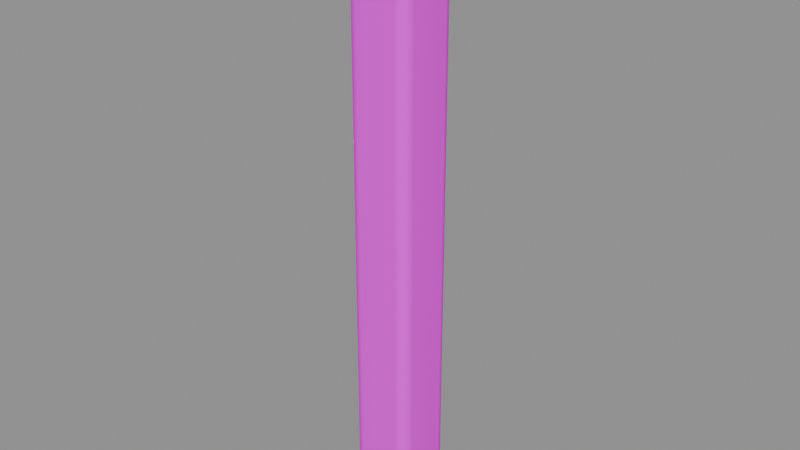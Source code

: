 # Source: wall_pier.blend  (saved by Blender 4.5.87; exported with 4.5.12 LTS)
import bpy
from mathutils import Matrix  # noqa: F401  (used for matrix-valued properties, if any)

bpy.ops.wm.read_factory_settings(use_empty=True)
scene = bpy.context.scene
scene.name = 'Scene'

# ---- collections
col_sea_scene_sbr_wall_pier = bpy.data.collections.new('SEA-SCENE-SBR-WALL-PIER'); scene.collection.children.link(col_sea_scene_sbr_wall_pier)

# ---- images (referenced by path relative to the original .blend; pixels are not part of the script)
import os
ASSET_DIR = os.environ.get("B2B_ASSET_DIR", "")  # directory of the original .blend (textures are referenced by path, not embedded)
HERE = os.path.dirname(os.path.abspath(__file__))  # packed textures are extracted next to this script under _unpacked/

def load_image(name, relpath, width, height, colorspace="sRGB"):
    """Load a texture the original file referenced (path relative to the .blend, or extracted next to this script)."""
    p = next((c for c in (os.path.join(HERE, relpath), os.path.join(ASSET_DIR, relpath)) if relpath and os.path.exists(c)), "")
    if p:
        img = bpy.data.images.load(p, check_existing=True)
        img.name = name
    else:  # same state as the original file: an image datablock whose file is absent (Cycles renders it pink)
        img = bpy.data.images.new(name, width, height)
        img.source = "FILE"
        img.filepath = "//" + (relpath or name)
    img.colorspace_settings.name = colorspace
    return img
img_sea_cozy_8x8_512_png = load_image('sea_cozy_8x8_512.png', 'sea_cabin_timber_8x8_512.png', 1024, 1024, 'sRGB')

# ---- materials (node trees are filled in below, after node groups)
mat_sea_matte = bpy.data.materials.new('SEA_Matte')

# ---- material node trees
mat_sea_matte.use_nodes = True; mat_sea_matte.node_tree.nodes.clear()
_N = mat_sea_matte.node_tree.nodes; _L = mat_sea_matte.node_tree.links
n0 = _N.new('ShaderNodeUVMap'); n0.name = 'UV Map'; n0.location = (0, 0)
n0.width = 160
n0.uv_map = 'PaletteUV'
n1 = _N.new('ShaderNodeTexImage'); n1.name = 'Image Texture'; n1.location = (0, 0)
n1.image = img_sea_cozy_8x8_512_png
n1.interpolation = 'Closest'
n2 = _N.new('ShaderNodeBsdfPrincipled'); n2.name = 'Principled BSDF'; n2.location = (0, 0)
n2.inputs[2].default_value = 0.62
n2.inputs[10].default_value = 0.005
n2.inputs[13].default_value = 0.25
n3 = _N.new('ShaderNodeOutputMaterial'); n3.name = 'Material Output'; n3.location = (0, 0)
n4 = _N.new('ShaderNodeHueSaturation'); n4.name = 'Hue/Saturation/Value'; n4.location = (0, 0)
n4.width = 160
n5 = _N.new('ShaderNodeSeparateXYZ'); n5.name = 'Separate XYZ'; n5.location = (0, 0)
n6 = _N.new('ShaderNodeMath'); n6.name = 'Math'; n6.location = (0, 0)
n6.operation = 'MULTIPLY'
n6.inputs[1].default_value = 8.0
n7 = _N.new('ShaderNodeMath'); n7.name = 'Math.001'; n7.location = (0, 0)
n7.operation = 'FLOOR'
n8 = _N.new('ShaderNodeMath'); n8.name = 'Math.002'; n8.location = (0, 0)
n8.operation = 'COMPARE'
n8.inputs[1].default_value = 5.0
n8.inputs[2].default_value = 0.01
n9 = _N.new('ShaderNodeMath'); n9.name = 'Math.003'; n9.location = (0, 0)
n9.operation = 'MULTIPLY'
n9.inputs[1].default_value = 8.0
n10 = _N.new('ShaderNodeMath'); n10.name = 'Math.004'; n10.location = (0, 0)
n10.operation = 'FLOOR'
n11 = _N.new('ShaderNodeMath'); n11.name = 'Math.005'; n11.location = (0, 0)
n11.operation = 'COMPARE'
n11.inputs[1].default_value = 5.0
n11.inputs[2].default_value = 0.01
n12 = _N.new('ShaderNodeMath'); n12.name = 'Math.006'; n12.location = (0, 0)
n12.operation = 'MULTIPLY'
n13 = _N.new('ShaderNodeMath'); n13.name = 'Math.007'; n13.location = (0, 0)
n13.operation = 'MULTIPLY_ADD'
n13.inputs[1].default_value = 0.02
n14 = _N.new('ShaderNodeMath'); n14.name = 'Math.008'; n14.location = (0, 0)
n14.operation = 'MULTIPLY_ADD'
n14.inputs[1].default_value = -0.18
n14.inputs[2].default_value = 1.12
n15 = _N.new('ShaderNodeSeparateXYZ'); n15.name = '分离 XYZ'; n15.location = (0, 0)
n16 = _N.new('ShaderNodeMath'); n16.name = '运算'; n16.location = (0, 0)
n16.operation = 'MULTIPLY'
n16.inputs[1].default_value = 8.0
n17 = _N.new('ShaderNodeMath'); n17.name = '运算.001'; n17.location = (0, 0)
n17.operation = 'FLOOR'
n18 = _N.new('ShaderNodeMath'); n18.name = '运算.002'; n18.location = (0, 0)
n18.operation = 'COMPARE'
n18.inputs[1].default_value = 5.0
n18.inputs[2].default_value = 0.01
n19 = _N.new('ShaderNodeMath'); n19.name = '运算.003'; n19.location = (0, 0)
n19.operation = 'MULTIPLY'
n19.inputs[1].default_value = 8.0
n20 = _N.new('ShaderNodeMath'); n20.name = '运算.004'; n20.location = (0, 0)
n20.operation = 'FLOOR'
n21 = _N.new('ShaderNodeMath'); n21.name = '运算.005'; n21.location = (0, 0)
n21.operation = 'COMPARE'
n21.inputs[1].default_value = 2.0
n21.inputs[2].default_value = 0.01
n22 = _N.new('ShaderNodeMath'); n22.name = '运算.006'; n22.location = (0, 0)
n22.operation = 'MULTIPLY'
n23 = _N.new('ShaderNodeHueSaturation'); n23.name = '色相/饱和度/明度'; n23.location = (0, 0)
n23.width = 160
n23.inputs[0].default_value = 0.567
n23.inputs[1].default_value = 0.95
n23.inputs[2].default_value = 0.75
n24 = _N.new('ShaderNodeMixRGB'); n24.name = '混合 (旧版)'; n24.location = (0, 0)
_L.new(n0.outputs[0], n1.inputs[0])
_L.new(n1.outputs[0], n4.inputs[4])
_L.new(n2.outputs[0], n3.inputs[0])
_L.new(n0.outputs[0], n5.inputs[0])
_L.new(n5.outputs[0], n6.inputs[0])
_L.new(n6.outputs[0], n7.inputs[0])
_L.new(n7.outputs[0], n8.inputs[0])
_L.new(n5.outputs[1], n9.inputs[0])
_L.new(n9.outputs[0], n10.inputs[0])
_L.new(n10.outputs[0], n11.inputs[0])
_L.new(n8.outputs[0], n12.inputs[0])
_L.new(n11.outputs[0], n12.inputs[1])
_L.new(n12.outputs[0], n13.inputs[0])
_L.new(n13.outputs[0], n4.inputs[0])
_L.new(n12.outputs[0], n14.inputs[0])
_L.new(n14.outputs[0], n4.inputs[1])
_L.new(n0.outputs[0], n15.inputs[0])
_L.new(n15.outputs[0], n16.inputs[0])
_L.new(n16.outputs[0], n17.inputs[0])
_L.new(n17.outputs[0], n18.inputs[0])
_L.new(n15.outputs[1], n19.inputs[0])
_L.new(n19.outputs[0], n20.inputs[0])
_L.new(n20.outputs[0], n21.inputs[0])
_L.new(n18.outputs[0], n22.inputs[0])
_L.new(n21.outputs[0], n22.inputs[1])
_L.new(n4.outputs[0], n23.inputs[4])
_L.new(n22.outputs[0], n24.inputs[0])
_L.new(n4.outputs[0], n24.inputs[1])
_L.new(n23.outputs[0], n24.inputs[2])
_L.new(n24.outputs[0], n2.inputs[0])
n3.is_active_output = True

# ---- meshes
me_cube_232 = bpy.data.meshes.new('Cube.232')
me_cube_232.from_pydata([(-0.095, -0.095, 0.0), (-0.095, -0.15, 0.055), (-0.15, -0.095, 0.055), (-0.095, -0.1225, 0.007348), (-0.1225, -0.095, 0.007348), (-0.1213, -0.1213, 0.01449), (-0.1225, -0.1427, 0.055), (-0.095, -0.1427, 0.02754), (-0.1213, -0.1355, 0.0287), (-0.1427, -0.095, 0.02754), (-0.1427, -0.1225, 0.055), (-0.1355, -0.1213, 0.0287), (-0.095, -0.15, 2.795), (-0.095, -0.095, 2.85), (-0.15, -0.095, 2.795), (-0.095, -0.1427, 2.822), (-0.1225, -0.1427, 2.795), (-0.1213, -0.1355, 2.821), (-0.1225, -0.095, 2.843), (-0.095, -0.1225, 2.843), (-0.1213, -0.1213, 2.836), (-0.1427, -0.1225, 2.795), (-0.1427, -0.095, 2.822), (-0.1355, -0.1213, 2.821), (-0.095, 0.095, 0.0), (-0.15, 0.095, 0.055), (-0.095, 0.15, 0.055), (-0.1225, 0.095, 0.007348), (-0.095, 0.1225, 0.007348), (-0.1213, 0.1213, 0.01449), (-0.1427, 0.1225, 0.055), (-0.1427, 0.095, 0.02754), (-0.1355, 0.1213, 0.0287), (-0.095, 0.1427, 0.02754), (-0.1225, 0.1427, 0.055), (-0.1213, 0.1355, 0.0287), (-0.095, 0.095, 2.85), (-0.095, 0.15, 2.795), (-0.15, 0.095, 2.795), (-0.095, 0.1225, 2.843), (-0.1225, 0.095, 2.843), (-0.1213, 0.1213, 2.836), (-0.1225, 0.1427, 2.795), (-0.095, 0.1427, 2.822), (-0.1213, 0.1355, 2.821), (-0.1427, 0.095, 2.822), (-0.1427, 0.1225, 2.795), (-0.1355, 0.1213, 2.821), (0.095, -0.095, 0.0), (0.15, -0.095, 0.055), (0.095, -0.15, 0.055), (0.1225, -0.095, 0.007348), (0.095, -0.1225, 0.007348), (0.1213, -0.1213, 0.01449), (0.1427, -0.1225, 0.055), (0.1427, -0.095, 0.02754), (0.1355, -0.1213, 0.0287), (0.095, -0.1427, 0.02754), (0.1225, -0.1427, 0.055), (0.1213, -0.1355, 0.0287), (0.095, -0.095, 2.85), (0.095, -0.15, 2.795), (0.15, -0.095, 2.795), (0.095, -0.1225, 2.843), (0.1225, -0.095, 2.843), (0.1213, -0.1213, 2.836), (0.1225, -0.1427, 2.795), (0.095, -0.1427, 2.822), (0.1213, -0.1355, 2.821), (0.1427, -0.095, 2.822), (0.1427, -0.1225, 2.795), (0.1355, -0.1213, 2.821), (0.095, 0.095, 0.0), (0.095, 0.15, 0.055), (0.15, 0.095, 0.055), (0.095, 0.1225, 0.007348), (0.1225, 0.095, 0.007348), (0.1213, 0.1213, 0.01449), (0.1225, 0.1427, 0.055), (0.095, 0.1427, 0.02754), (0.1213, 0.1355, 0.0287), (0.1427, 0.095, 0.02754), (0.1427, 0.1225, 0.055), (0.1355, 0.1213, 0.0287), (0.095, 0.095, 2.85), (0.15, 0.095, 2.795), (0.095, 0.15, 2.795), (0.1225, 0.095, 2.843), (0.095, 0.1225, 2.843), (0.1213, 0.1213, 2.836), (0.1427, 0.1225, 2.795), (0.1427, 0.095, 2.822), (0.1355, 0.1213, 2.821), (0.095, 0.1427, 2.822), (0.1225, 0.1427, 2.795), (0.1213, 0.1355, 2.821)], [], [(0, 3, 5, 4), (3, 7, 8, 5), (1, 6, 8, 7), (6, 10, 11, 8), (2, 9, 11, 10), (9, 4, 5, 11), (5, 8, 11), (12, 15, 17, 16), (15, 19, 20, 17), (13, 18, 20, 19), (18, 22, 23, 20), (14, 21, 23, 22), (21, 16, 17, 23), (17, 20, 23), (24, 27, 29, 28), (27, 31, 32, 29), (25, 30, 32, 31), (30, 34, 35, 32), (26, 33, 35, 34), (33, 28, 29, 35), (29, 32, 35), (36, 39, 41, 40), (39, 43, 44, 41), (37, 42, 44, 43), (42, 46, 47, 44), (38, 45, 47, 46), (45, 40, 41, 47), (41, 44, 47), (48, 51, 53, 52), (51, 55, 56, 53), (49, 54, 56, 55), (54, 58, 59, 56), (50, 57, 59, 58), (57, 52, 53, 59), (53, 56, 59), (60, 63, 65, 64), (63, 67, 68, 65), (61, 66, 68, 67), (66, 70, 71, 68), (62, 69, 71, 70), (69, 64, 65, 71), (65, 68, 71), (72, 75, 77, 76), (75, 79, 80, 77), (73, 78, 80, 79), (78, 82, 83, 80), (74, 81, 83, 82), (81, 76, 77, 83), (77, 80, 83), (84, 87, 89, 88), (87, 91, 92, 89), (85, 90, 92, 91), (90, 94, 95, 92), (86, 93, 95, 94), (93, 88, 89, 95), (89, 92, 95), (24, 0, 4, 27), (27, 4, 9, 31), (31, 9, 2, 25), (1, 12, 16, 6), (6, 16, 21, 10), (10, 21, 14, 2), (13, 36, 40, 18), (18, 40, 45, 22), (22, 45, 38, 14), (37, 26, 34, 42), (42, 34, 30, 46), (46, 30, 25, 38), (72, 24, 28, 75), (75, 28, 33, 79), (79, 33, 26, 73), (36, 84, 88, 39), (39, 88, 93, 43), (43, 93, 86, 37), (85, 74, 82, 90), (90, 82, 78, 94), (94, 78, 73, 86), (48, 72, 76, 51), (51, 76, 81, 55), (55, 81, 74, 49), (84, 60, 64, 87), (87, 64, 69, 91), (91, 69, 62, 85), (61, 50, 58, 66), (66, 58, 54, 70), (70, 54, 49, 62), (0, 48, 52, 3), (3, 52, 57, 7), (7, 57, 50, 1), (60, 13, 19, 63), (63, 19, 15, 67), (67, 15, 12, 61), (24, 72, 48, 0), (2, 14, 38, 25), (50, 61, 12, 1), (84, 36, 13, 60), (26, 37, 86, 73), (74, 85, 62, 49)])
me_cube_232.polygons.foreach_set('use_smooth', [True] * 98)
_uv = me_cube_232.uv_layers.new(name='PaletteUV')
_uv.uv.foreach_set('vector', [0.5875, 0.9375, 0.5625, 0.9625, 0.5375, 0.9375, 0.5625, 0.9125, 0.5875, 0.9375, 0.5625, 0.9625, 0.5375, 0.9375, 0.5625, 0.9125, 0.5875, 0.9375, 0.5625, 0.9625, 0.5375, 0.9375, 0.5625, 0.9125, 0.5875, 0.9375, 0.5625, 0.9625, 0.5375, 0.9375, 0.5625, 0.9125, 0.5875, 0.9375, 0.5625, 0.9625, 0.5375, 0.9375, 0.5625, 0.9125, 0.5875, 0.9375, 0.5625, 0.9625, 0.5375, 0.9375, 0.5625, 0.9125, 0.5875, 0.9375, 0.55, 0.9592, 0.55, 0.9158, 0.5875, 0.9375, 0.5625, 0.9625, 0.5375, 0.9375, 0.5625, 0.9125, 0.5875, 0.9375, 0.5625, 0.9625, 0.5375, 0.9375, 0.5625, 0.9125, 0.5875, 0.9375, 0.5625, 0.9625, 0.5375, 0.9375, 0.5625, 0.9125, 0.5875, 0.9375, 0.5625, 0.9625, 0.5375, 0.9375, 0.5625, 0.9125, 0.5875, 0.9375, 0.5625, 0.9625, 0.5375, 0.9375, 0.5625, 0.9125, 0.5875, 0.9375, 0.5625, 0.9625, 0.5375, 0.9375, 0.5625, 0.9125, 0.5875, 0.9375, 0.55, 0.9592, 0.55, 0.9158, 0.5875, 0.9375, 0.5625, 0.9625, 0.5375, 0.9375, 0.5625, 0.9125, 0.5875, 0.9375, 0.5625, 0.9625, 0.5375, 0.9375, 0.5625, 0.9125, 0.5875, 0.9375, 0.5625, 0.9625, 0.5375, 0.9375, 0.5625, 0.9125, 0.5875, 0.9375, 0.5625, 0.9625, 0.5375, 0.9375, 0.5625, 0.9125, 0.5875, 0.9375, 0.5625, 0.9625, 0.5375, 0.9375, 0.5625, 0.9125, 0.5875, 0.9375, 0.5625, 0.9625, 0.5375, 0.9375, 0.5625, 0.9125, 0.5875, 0.9375, 0.55, 0.9592, 0.55, 0.9158, 0.5875, 0.9375, 0.5625, 0.9625, 0.5375, 0.9375, 0.5625, 0.9125, 0.5875, 0.9375, 0.5625, 0.9625, 0.5375, 0.9375, 0.5625, 0.9125, 0.5875, 0.9375, 0.5625, 0.9625, 0.5375, 0.9375, 0.5625, 0.9125, 0.5875, 0.9375, 0.5625, 0.9625, 0.5375, 0.9375, 0.5625, 0.9125, 0.5875, 0.9375, 0.5625, 0.9625, 0.5375, 0.9375, 0.5625, 0.9125, 0.5875, 0.9375, 0.5625, 0.9625, 0.5375, 0.9375, 0.5625, 0.9125, 0.5875, 0.9375, 0.55, 0.9592, 0.55, 0.9158, 0.5875, 0.9375, 0.5625, 0.9625, 0.5375, 0.9375, 0.5625, 0.9125, 0.5875, 0.9375, 0.5625, 0.9625, 0.5375, 0.9375, 0.5625, 0.9125, 0.5875, 0.9375, 0.5625, 0.9625, 0.5375, 0.9375, 0.5625, 0.9125, 0.5875, 0.9375, 0.5625, 0.9625, 0.5375, 0.9375, 0.5625, 0.9125, 0.5875, 0.9375, 0.5625, 0.9625, 0.5375, 0.9375, 0.5625, 0.9125, 0.5875, 0.9375, 0.5625, 0.9625, 0.5375, 0.9375, 0.5625, 0.9125, 0.5875, 0.9375, 0.55, 0.9592, 0.55, 0.9158, 0.5875, 0.9375, 0.5625, 0.9625, 0.5375, 0.9375, 0.5625, 0.9125, 0.5875, 0.9375, 0.5625, 0.9625, 0.5375, 0.9375, 0.5625, 0.9125, 0.5875, 0.9375, 0.5625, 0.9625, 0.5375, 0.9375, 0.5625, 0.9125, 0.5875, 0.9375, 0.5625, 0.9625, 0.5375, 0.9375, 0.5625, 0.9125, 0.5875, 0.9375, 0.5625, 0.9625, 0.5375, 0.9375, 0.5625, 0.9125, 0.5875, 0.9375, 0.5625, 0.9625, 0.5375, 0.9375, 0.5625, 0.9125, 0.5875, 0.9375, 0.55, 0.9592, 0.55, 0.9158, 0.5875, 0.9375, 0.5625, 0.9625, 0.5375, 0.9375, 0.5625, 0.9125, 0.5875, 0.9375, 0.5625, 0.9625, 0.5375, 0.9375, 0.5625, 0.9125, 0.5875, 0.9375, 0.5625, 0.9625, 0.5375, 0.9375, 0.5625, 0.9125, 0.5875, 0.9375, 0.5625, 0.9625, 0.5375, 0.9375, 0.5625, 0.9125, 0.5875, 0.9375, 0.5625, 0.9625, 0.5375, 0.9375, 0.5625, 0.9125, 0.5875, 0.9375, 0.5625, 0.9625, 0.5375, 0.9375, 0.5625, 0.9125, 0.5875, 0.9375, 0.55, 0.9592, 0.55, 0.9158, 0.5875, 0.9375, 0.5625, 0.9625, 0.5375, 0.9375, 0.5625, 0.9125, 0.5875, 0.9375, 0.5625, 0.9625, 0.5375, 0.9375, 0.5625, 0.9125, 0.5875, 0.9375, 0.5625, 0.9625, 0.5375, 0.9375, 0.5625, 0.9125, 0.5875, 0.9375, 0.5625, 0.9625, 0.5375, 0.9375, 0.5625, 0.9125, 0.5875, 0.9375, 0.5625, 0.9625, 0.5375, 0.9375, 0.5625, 0.9125, 0.5875, 0.9375, 0.5625, 0.9625, 0.5375, 0.9375, 0.5625, 0.9125, 0.5875, 0.9375, 0.55, 0.9592, 0.55, 0.9158, 0.5875, 0.9375, 0.5625, 0.9625, 0.5375, 0.9375, 0.5625, 0.9125, 0.5875, 0.9375, 0.5625, 0.9625, 0.5375, 0.9375, 0.5625, 0.9125, 0.5875, 0.9375, 0.5625, 0.9625, 0.5375, 0.9375, 0.5625, 0.9125, 0.5875, 0.9375, 0.5625, 0.9625, 0.5375, 0.9375, 0.5625, 0.9125, 0.5875, 0.9375, 0.5625, 0.9625, 0.5375, 0.9375, 0.5625, 0.9125, 0.5875, 0.9375, 0.5625, 0.9625, 0.5375, 0.9375, 0.5625, 0.9125, 0.5875, 0.9375, 0.5625, 0.9625, 0.5375, 0.9375, 0.5625, 0.9125, 0.5875, 0.9375, 0.5625, 0.9625, 0.5375, 0.9375, 0.5625, 0.9125, 0.5875, 0.9375, 0.5625, 0.9625, 0.5375, 0.9375, 0.5625, 0.9125, 0.5875, 0.9375, 0.5625, 0.9625, 0.5375, 0.9375, 0.5625, 0.9125, 0.5875, 0.9375, 0.5625, 0.9625, 0.5375, 0.9375, 0.5625, 0.9125, 0.5875, 0.9375, 0.5625, 0.9625, 0.5375, 0.9375, 0.5625, 0.9125, 0.5875, 0.9375, 0.5625, 0.9625, 0.5375, 0.9375, 0.5625, 0.9125, 0.5875, 0.9375, 0.5625, 0.9625, 0.5375, 0.9375, 0.5625, 0.9125, 0.5875, 0.9375, 0.5625, 0.9625, 0.5375, 0.9375, 0.5625, 0.9125, 0.5875, 0.9375, 0.5625, 0.9625, 0.5375, 0.9375, 0.5625, 0.9125, 0.5875, 0.9375, 0.5625, 0.9625, 0.5375, 0.9375, 0.5625, 0.9125, 0.5875, 0.9375, 0.5625, 0.9625, 0.5375, 0.9375, 0.5625, 0.9125, 0.5875, 0.9375, 0.5625, 0.9625, 0.5375, 0.9375, 0.5625, 0.9125, 0.5875, 0.9375, 0.5625, 0.9625, 0.5375, 0.9375, 0.5625, 0.9125, 0.5875, 0.9375, 0.5625, 0.9625, 0.5375, 0.9375, 0.5625, 0.9125, 0.5875, 0.9375, 0.5625, 0.9625, 0.5375, 0.9375, 0.5625, 0.9125, 0.5875, 0.9375, 0.5625, 0.9625, 0.5375, 0.9375, 0.5625, 0.9125, 0.5875, 0.9375, 0.5625, 0.9625, 0.5375, 0.9375, 0.5625, 0.9125, 0.5875, 0.9375, 0.5625, 0.9625, 0.5375, 0.9375, 0.5625, 0.9125, 0.5875, 0.9375, 0.5625, 0.9625, 0.5375, 0.9375, 0.5625, 0.9125, 0.5875, 0.9375, 0.5625, 0.9625, 0.5375, 0.9375, 0.5625, 0.9125, 0.5875, 0.9375, 0.5625, 0.9625, 0.5375, 0.9375, 0.5625, 0.9125, 0.5875, 0.9375, 0.5625, 0.9625, 0.5375, 0.9375, 0.5625, 0.9125, 0.5875, 0.9375, 0.5625, 0.9625, 0.5375, 0.9375, 0.5625, 0.9125, 0.5875, 0.9375, 0.5625, 0.9625, 0.5375, 0.9375, 0.5625, 0.9125, 0.5875, 0.9375, 0.5625, 0.9625, 0.5375, 0.9375, 0.5625, 0.9125, 0.5875, 0.9375, 0.5625, 0.9625, 0.5375, 0.9375, 0.5625, 0.9125, 0.5875, 0.9375, 0.5625, 0.9625, 0.5375, 0.9375, 0.5625, 0.9125, 0.5875, 0.9375, 0.5625, 0.9625, 0.5375, 0.9375, 0.5625, 0.9125, 0.5875, 0.9375, 0.5625, 0.9625, 0.5375, 0.9375, 0.5625, 0.9125, 0.5875, 0.9375, 0.5625, 0.9625, 0.5375, 0.9375, 0.5625, 0.9125, 0.5875, 0.9375, 0.5625, 0.9625, 0.5375, 0.9375, 0.5625, 0.9125, 0.5875, 0.9375, 0.5625, 0.9625, 0.5375, 0.9375, 0.5625, 0.9125, 0.5875, 0.9375, 0.5625, 0.9625, 0.5375, 0.9375, 0.5625, 0.9125, 0.5875, 0.9375, 0.5625, 0.9625, 0.5375, 0.9375, 0.5625, 0.9125, 0.5875, 0.9375, 0.5625, 0.9625, 0.5375, 0.9375, 0.5625, 0.9125])
me_cube_232.materials.append(mat_sea_matte)
me_cube_232.update()
me_cube_232.normals_split_custom_set([tuple(v) for v in zip(*[iter([-0.03979, -0.03978, -0.9984, -0.02894, -0.4984, -0.8665, -0.4179, -0.4178, -0.8067, -0.4984, -0.02894, -0.8665, -0.02894, -0.4984, -0.8665, -0.02894, -0.8665, -0.4984, -0.4179, -0.8067, -0.4179, -0.4179, -0.4178, -0.8067, -0.04082, -0.9992, -0.004002, -0.5002, -0.8659, -0.002842, -0.4179, -0.8067, -0.4179, -0.02894, -0.8665, -0.4984, -0.5002, -0.8659, -0.002842, -0.8659, -0.5002, -0.002842, -0.8067, -0.4178, -0.4179, -0.4179, -0.8067, -0.4179, -0.9992, -0.0408, -0.00401, -0.8665, -0.02894, -0.4984, -0.8067, -0.4178, -0.4179, -0.8659, -0.5002, -0.002842, -0.8665, -0.02894, -0.4984, -0.4984, -0.02894, -0.8665, -0.4179, -0.4178, -0.8067, -0.8067, -0.4178, -0.4179, -0.4179, -0.4178, -0.8067, -0.4179, -0.8067, -0.4179, -0.8067, -0.4178, -0.4179, -0.0408, -0.9992, 0.004011, -0.02894, -0.8665, 0.4984, -0.4179, -0.8067, 0.4179, -0.5002, -0.8659, 0.002842, -0.02894, -0.8665, 0.4984, -0.02895, -0.4984, 0.8665, -0.4179, -0.4178, 0.8067, -0.4179, -0.8067, 0.4179, -0.03978, -0.03979, 0.9984, -0.4984, -0.02894, 0.8665, -0.4179, -0.4178, 0.8067, -0.02895, -0.4984, 0.8665, -0.4984, -0.02894, 0.8665, -0.8665, -0.02894, 0.4984, -0.8067, -0.4179, 0.4179, -0.4179, -0.4178, 0.8067, -0.9992, -0.04082, 0.004002, -0.8659, -0.5002, 0.002842, -0.8067, -0.4179, 0.4179, -0.8665, -0.02894, 0.4984, -0.8659, -0.5002, 0.002842, -0.5002, -0.8659, 0.002842, -0.4179, -0.8067, 0.4179, -0.8067, -0.4179, 0.4179, -0.4179, -0.8067, 0.4179, -0.4179, -0.4178, 0.8067, -0.8067, -0.4179, 0.4179, -0.03978, 0.03979, -0.9984, -0.4984, 0.02894, -0.8665, -0.4178, 0.4179, -0.8067, -0.02894, 0.4984, -0.8665, -0.4984, 0.02894, -0.8665, -0.8665, 0.02894, -0.4984, -0.8067, 0.4179, -0.4178, -0.4178, 0.4179, -0.8067, -0.9992, 0.04082, -0.004002, -0.8659, 0.5002, -0.002842, -0.8067, 0.4179, -0.4178, -0.8665, 0.02894, -0.4984, -0.8659, 0.5002, -0.002842, -0.5002, 0.8659, -0.002842, -0.4178, 0.8067, -0.4179, -0.8067, 0.4179, -0.4178, -0.0408, 0.9992, -0.004011, -0.02894, 0.8665, -0.4984, -0.4178, 0.8067, -0.4179, -0.5002, 0.8659, -0.002842, -0.02894, 0.8665, -0.4984, -0.02894, 0.4984, -0.8665, -0.4178, 0.4179, -0.8067, -0.4178, 0.8067, -0.4179, -0.4178, 0.4179, -0.8067, -0.8067, 0.4179, -0.4178, -0.4178, 0.8067, -0.4179, -0.03979, 0.03978, 0.9984, -0.02895, 0.4984, 0.8665, -0.4179, 0.4179, 0.8067, -0.4984, 0.02894, 0.8665, -0.02895, 0.4984, 0.8665, -0.02894, 0.8665, 0.4984, -0.4179, 0.8067, 0.4179, -0.4179, 0.4179, 0.8067, -0.04082, 0.9992, 0.004002, -0.5002, 0.8659, 0.002842, -0.4179, 0.8067, 0.4179, -0.02894, 0.8665, 0.4984, -0.5002, 0.8659, 0.002842, -0.8659, 0.5002, 0.002843, -0.8067, 0.4179, 0.4179, -0.4179, 0.8067, 0.4179, -0.9992, 0.0408, 0.004011, -0.8665, 0.02894, 0.4984, -0.8067, 0.4179, 0.4179, -0.8659, 0.5002, 0.002843, -0.8665, 0.02894, 0.4984, -0.4984, 0.02894, 0.8665, -0.4179, 0.4179, 0.8067, -0.8067, 0.4179, 0.4179, -0.4179, 0.4179, 0.8067, -0.4179, 0.8067, 0.4179, -0.8067, 0.4179, 0.4179, 0.03978, -0.03979, -0.9984, 0.4984, -0.02894, -0.8665, 0.4178, -0.4179, -0.8067, 0.02894, -0.4984, -0.8665, 0.4984, -0.02894, -0.8665, 0.8665, -0.02894, -0.4984, 0.8067, -0.4179, -0.4178, 0.4178, -0.4179, -0.8067, 0.9992, -0.04082, -0.004002, 0.8659, -0.5002, -0.002842, 0.8067, -0.4179, -0.4178, 0.8665, -0.02894, -0.4984, 0.8659, -0.5002, -0.002842, 0.5002, -0.8659, -0.002842, 0.4178, -0.8067, -0.4179, 0.8067, -0.4179, -0.4178, 0.0408, -0.9992, -0.004011, 0.02894, -0.8665, -0.4984, 0.4178, -0.8067, -0.4179, 0.5002, -0.8659, -0.002842, 0.02894, -0.8665, -0.4984, 0.02894, -0.4984, -0.8665, 0.4178, -0.4179, -0.8067, 0.4178, -0.8067, -0.4179, 0.4178, -0.4179, -0.8067, 0.8067, -0.4179, -0.4178, 0.4178, -0.8067, -0.4179, 0.03979, -0.03978, 0.9984, 0.02895, -0.4984, 0.8665, 0.4179, -0.4179, 0.8067, 0.4984, -0.02894, 0.8665, 0.02895, -0.4984, 0.8665, 0.02894, -0.8665, 0.4984, 0.4179, -0.8067, 0.4179, 0.4179, -0.4179, 0.8067, 0.04082, -0.9992, 0.004002, 0.5002, -0.8659, 0.002842, 0.4179, -0.8067, 0.4179, 0.02894, -0.8665, 0.4984, 0.5002, -0.8659, 0.002842, 0.8659, -0.5002, 0.002843, 0.8067, -0.4179, 0.4179, 0.4179, -0.8067, 0.4179, 0.9992, -0.0408, 0.004011, 0.8665, -0.02894, 0.4984, 0.8067, -0.4179, 0.4179, 0.8659, -0.5002, 0.002843, 0.8665, -0.02894, 0.4984, 0.4984, -0.02894, 0.8665, 0.4179, -0.4179, 0.8067, 0.8067, -0.4179, 0.4179, 0.4179, -0.4179, 0.8067, 0.4179, -0.8067, 0.4179, 0.8067, -0.4179, 0.4179, 0.03979, 0.03978, -0.9984, 0.02894, 0.4984, -0.8665, 0.4179, 0.4178, -0.8067, 0.4984, 0.02894, -0.8665, 0.02894, 0.4984, -0.8665, 0.02894, 0.8665, -0.4984, 0.4179, 0.8067, -0.4179, 0.4179, 0.4178, -0.8067, 0.04082, 0.9992, -0.004002, 0.5002, 0.8659, -0.002842, 0.4179, 0.8067, -0.4179, 0.02894, 0.8665, -0.4984, 0.5002, 0.8659, -0.002842, 0.8659, 0.5002, -0.002842, 0.8067, 0.4178, -0.4179, 0.4179, 0.8067, -0.4179, 0.9992, 0.0408, -0.00401, 0.8665, 0.02894, -0.4984, 0.8067, 0.4178, -0.4179, 0.8659, 0.5002, -0.002842, 0.8665, 0.02894, -0.4984, 0.4984, 0.02894, -0.8665, 0.4179, 0.4178, -0.8067, 0.8067, 0.4178, -0.4179, 0.4179, 0.4178, -0.8067, 0.4179, 0.8067, -0.4179, 0.8067, 0.4178, -0.4179, 0.03978, 0.03979, 0.9984, 0.4984, 0.02894, 0.8665, 0.4179, 0.4179, 0.8067, 0.02894, 0.4984, 0.8665, 0.4984, 0.02894, 0.8665, 0.8665, 0.02894, 0.4984, 0.8067, 0.4179, 0.4179, 0.4179, 0.4179, 0.8067, 0.9992, 0.04082, 0.004001, 0.8659, 0.5002, 0.002842, 0.8067, 0.4179, 0.4179, 0.8665, 0.02894, 0.4984, 0.8659, 0.5002, 0.002842, 0.5002, 0.8659, 0.002843, 0.4179, 0.8067, 0.4179, 0.8067, 0.4179, 0.4179, 0.0408, 0.9992, 0.004011, 0.02894, 0.8665, 0.4984, 0.4179, 0.8067, 0.4179, 0.5002, 0.8659, 0.002843, 0.02894, 0.8665, 0.4984, 0.02894, 0.4984, 0.8665, 0.4179, 0.4179, 0.8067, 0.4179, 0.8067, 0.4179, 0.4179, 0.4179, 0.8067, 0.8067, 0.4179, 0.4179, 0.4179, 0.8067, 0.4179, -0.03978, 0.03979, -0.9984, -0.03979, -0.03978, -0.9984, -0.4984, -0.02894, -0.8665, -0.4984, 0.02894, -0.8665, -0.4984, 0.02894, -0.8665, -0.4984, -0.02894, -0.8665, -0.8665, -0.02894, -0.4984, -0.8665, 0.02894, -0.4984, -0.8665, 0.02894, -0.4984, -0.8665, -0.02894, -0.4984, -0.9992, -0.0408, -0.00401, -0.9992, 0.04082, -0.004002, -0.04082, -0.9992, -0.004002, -0.0408, -0.9992, 0.004011, -0.5002, -0.8659, 0.002842, -0.5002, -0.8659, -0.002842, -0.5002, -0.8659, -0.002842, -0.5002, -0.8659, 0.002842, -0.8659, -0.5002, 0.002842, -0.8659, -0.5002, -0.002842, -0.8659, -0.5002, -0.002842, -0.8659, -0.5002, 0.002842, -0.9992, -0.04082, 0.004002, -0.9992, -0.0408, -0.00401, -0.03978, -0.03979, 0.9984, -0.03979, 0.03978, 0.9984, -0.4984, 0.02894, 0.8665, -0.4984, -0.02894, 0.8665, -0.4984, -0.02894, 0.8665, -0.4984, 0.02894, 0.8665, -0.8665, 0.02894, 0.4984, -0.8665, -0.02894, 0.4984, -0.8665, -0.02894, 0.4984, -0.8665, 0.02894, 0.4984, -0.9992, 0.0408, 0.004011, -0.9992, -0.04082, 0.004002, -0.04082, 0.9992, 0.004002, -0.0408, 0.9992, -0.004011, -0.5002, 0.8659, -0.002842, -0.5002, 0.8659, 0.002842, -0.5002, 0.8659, 0.002842, -0.5002, 0.8659, -0.002842, -0.8659, 0.5002, -0.002842, -0.8659, 0.5002, 0.002843, -0.8659, 0.5002, 0.002843, -0.8659, 0.5002, -0.002842, -0.9992, 0.04082, -0.004002, -0.9992, 0.0408, 0.004011, 0.03979, 0.03978, -0.9984, -0.03978, 0.03979, -0.9984, -0.02894, 0.4984, -0.8665, 0.02894, 0.4984, -0.8665, 0.02894, 0.4984, -0.8665, -0.02894, 0.4984, -0.8665, -0.02894, 0.8665, -0.4984, 0.02894, 0.8665, -0.4984, 0.02894, 0.8665, -0.4984, -0.02894, 0.8665, -0.4984, -0.0408, 0.9992, -0.004011, 0.04082, 0.9992, -0.004002, -0.03979, 0.03978, 0.9984, 0.03978, 0.03979, 0.9984, 0.02894, 0.4984, 0.8665, -0.02895, 0.4984, 0.8665, -0.02895, 0.4984, 0.8665, 0.02894, 0.4984, 0.8665, 0.02894, 0.8665, 0.4984, -0.02894, 0.8665, 0.4984, -0.02894, 0.8665, 0.4984, 0.02894, 0.8665, 0.4984, 0.0408, 0.9992, 0.004011, -0.04082, 0.9992, 0.004002, 0.9992, 0.04082, 0.004001, 0.9992, 0.0408, -0.00401, 0.8659, 0.5002, -0.002842, 0.8659, 0.5002, 0.002842, 0.8659, 0.5002, 0.002842, 0.8659, 0.5002, -0.002842, 0.5002, 0.8659, -0.002842, 0.5002, 0.8659, 0.002843, 0.5002, 0.8659, 0.002843, 0.5002, 0.8659, -0.002842, 0.04082, 0.9992, -0.004002, 0.0408, 0.9992, 0.004011, 0.03978, -0.03979, -0.9984, 0.03979, 0.03978, -0.9984, 0.4984, 0.02894, -0.8665, 0.4984, -0.02894, -0.8665, 0.4984, -0.02894, -0.8665, 0.4984, 0.02894, -0.8665, 0.8665, 0.02894, -0.4984, 0.8665, -0.02894, -0.4984, 0.8665, -0.02894, -0.4984, 0.8665, 0.02894, -0.4984, 0.9992, 0.0408, -0.00401, 0.9992, -0.04082, -0.004002, 0.03978, 0.03979, 0.9984, 0.03979, -0.03978, 0.9984, 0.4984, -0.02894, 0.8665, 0.4984, 0.02894, 0.8665, 0.4984, 0.02894, 0.8665, 0.4984, -0.02894, 0.8665, 0.8665, -0.02894, 0.4984, 0.8665, 0.02894, 0.4984, 0.8665, 0.02894, 0.4984, 0.8665, -0.02894, 0.4984, 0.9992, -0.0408, 0.004011, 0.9992, 0.04082, 0.004001, 0.04082, -0.9992, 0.004002, 0.0408, -0.9992, -0.004011, 0.5002, -0.8659, -0.002842, 0.5002, -0.8659, 0.002842, 0.5002, -0.8659, 0.002842, 0.5002, -0.8659, -0.002842, 0.8659, -0.5002, -0.002842, 0.8659, -0.5002, 0.002843, 0.8659, -0.5002, 0.002843, 0.8659, -0.5002, -0.002842, 0.9992, -0.04082, -0.004002, 0.9992, -0.0408, 0.004011, -0.03979, -0.03978, -0.9984, 0.03978, -0.03979, -0.9984, 0.02894, -0.4984, -0.8665, -0.02894, -0.4984, -0.8665, -0.02894, -0.4984, -0.8665, 0.02894, -0.4984, -0.8665, 0.02894, -0.8665, -0.4984, -0.02894, -0.8665, -0.4984, -0.02894, -0.8665, -0.4984, 0.02894, -0.8665, -0.4984, 0.0408, -0.9992, -0.004011, -0.04082, -0.9992, -0.004002, 0.03979, -0.03978, 0.9984, -0.03978, -0.03979, 0.9984, -0.02895, -0.4984, 0.8665, 0.02895, -0.4984, 0.8665, 0.02895, -0.4984, 0.8665, -0.02895, -0.4984, 0.8665, -0.02894, -0.8665, 0.4984, 0.02894, -0.8665, 0.4984, 0.02894, -0.8665, 0.4984, -0.02894, -0.8665, 0.4984, -0.0408, -0.9992, 0.004011, 0.04082, -0.9992, 0.004002, -0.03978, 0.03979, -0.9984, 0.03979, 0.03978, -0.9984, 0.03978, -0.03979, -0.9984, -0.03979, -0.03978, -0.9984, -0.9992, -0.0408, -0.00401, -0.9992, -0.04082, 0.004002, -0.9992, 0.0408, 0.004011, -0.9992, 0.04082, -0.004002, 0.0408, -0.9992, -0.004011, 0.04082, -0.9992, 0.004002, -0.0408, -0.9992, 0.004011, -0.04082, -0.9992, -0.004002, 0.03978, 0.03979, 0.9984, -0.03979, 0.03978, 0.9984, -0.03978, -0.03979, 0.9984, 0.03979, -0.03978, 0.9984, -0.0408, 0.9992, -0.004011, -0.04082, 0.9992, 0.004002, 0.0408, 0.9992, 0.004011, 0.04082, 0.9992, -0.004002, 0.9992, 0.0408, -0.00401, 0.9992, 0.04082, 0.004001, 0.9992, -0.0408, 0.004011, 0.9992, -0.04082, -0.004002])] * 3)])

# ---- objects
ob_wall_pier_mesh = bpy.data.objects.new('wall_pier_mesh', me_cube_232)
ob_root_wall_pier = bpy.data.objects.new('ROOT_wall_pier', None)

# ---- transforms, parenting, visibility, modifiers, constraints
ob_wall_pier_mesh.parent = ob_root_wall_pier
ob_wall_pier_mesh.location = (0.0, 0.0, 0.0)
ob_root_wall_pier.location = (0.0, 0.0, 0.0)

# ---- collection membership
col_sea_scene_sbr_wall_pier.objects.link(ob_wall_pier_mesh)
col_sea_scene_sbr_wall_pier.objects.link(ob_root_wall_pier)

# ---- scene / render settings (as saved in the file)
scene.frame_start = 1; scene.frame_end = 250; scene.frame_set(1)
scene.render.engine = 'BLENDER_EEVEE_NEXT'
bpy.context.view_layer.update()

# ---- added for rendering (the .blend has no active camera and no usable light): camera, sun + grey world if the file has none
cam_auto = bpy.data.cameras.new('AutoCamera')
cam_auto.lens = 50.0
cam_auto.sensor_width = 36.0
cam_auto.clip_end = 1000.0
ob_auto_camera = bpy.data.objects.new('AutoCamera', cam_auto)
scene.collection.objects.link(ob_auto_camera)
ob_auto_camera.location = (2.66595, -3.19914, 3.55776)
ob_auto_camera.rotation_euler = (1.09748, -7.21219e-08, 0.694738)
scene.camera = ob_auto_camera
light_auto_sun = bpy.data.lights.new('AutoSun', 'SUN')
light_auto_sun.energy = 3.0
light_auto_sun.angle = 0.0523599
ob_auto_sun = bpy.data.objects.new('AutoSun', light_auto_sun)
scene.collection.objects.link(ob_auto_sun)
ob_auto_sun.rotation_euler = (0.872665, 0.174533, 0.523599)
if scene.world is None:
    world_auto = bpy.data.worlds.new('AutoWorld')
    world_auto.color = (0.3, 0.3, 0.3)
    scene.world = world_auto
bpy.context.view_layer.update()
